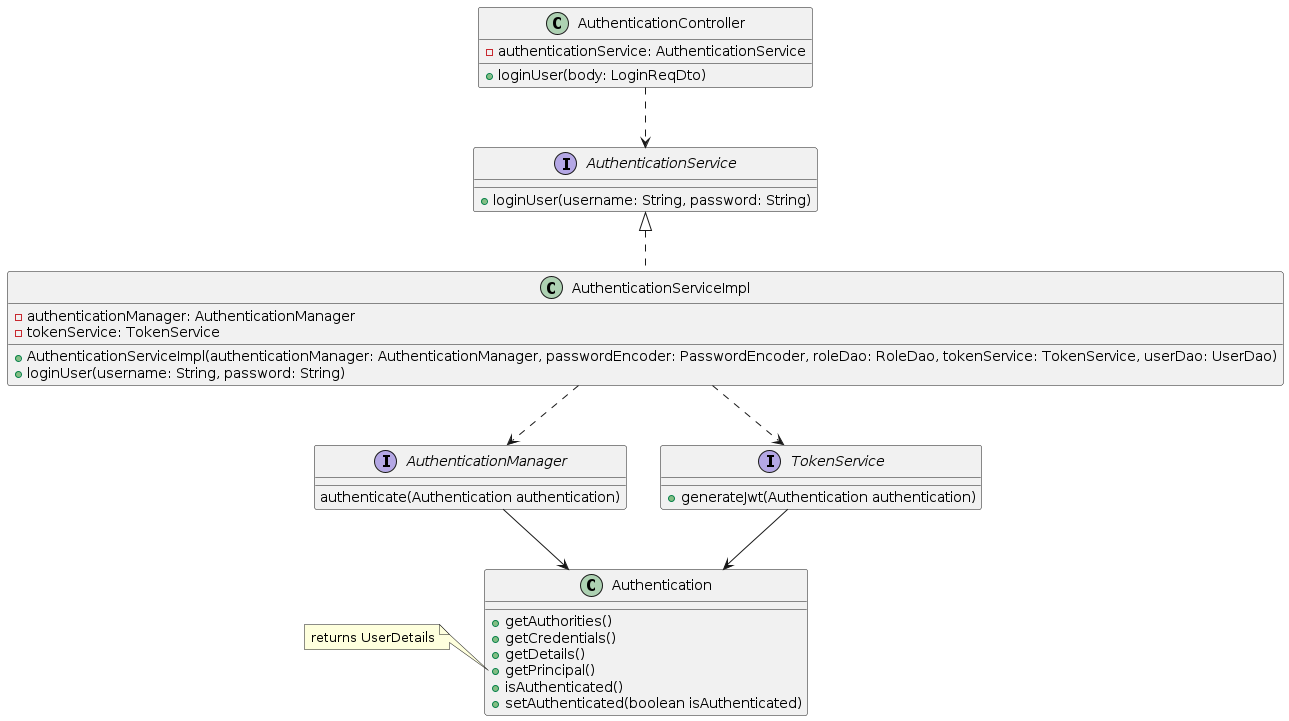

The diagram above was rendered by PlantUML. Its source (embedded in the PNG):
@startuml
class AuthenticationController {
  - authenticationService: AuthenticationService
  + loginUser(body: LoginReqDto)
}

interface AuthenticationService {
  + loginUser(username: String, password: String)
}

class AuthenticationServiceImpl implements AuthenticationService {
  - authenticationManager: AuthenticationManager
  - tokenService: TokenService
  + AuthenticationServiceImpl(authenticationManager: AuthenticationManager, passwordEncoder: PasswordEncoder, roleDao: RoleDao, tokenService: TokenService, userDao: UserDao)
  + loginUser(username: String, password: String)
}

interface AuthenticationManager {
  authenticate(Authentication authentication)
}

interface TokenService {
  + generateJwt(Authentication authentication)
}

class Authentication {
  + getAuthorities()
  + getCredentials()
  + getDetails()
  + getPrincipal()
  + isAuthenticated()
  + setAuthenticated(boolean isAuthenticated)
}

AuthenticationServiceImpl ..> AuthenticationManager
AuthenticationServiceImpl ..> TokenService
AuthenticationManager --> Authentication
TokenService --> Authentication
AuthenticationController ..> AuthenticationService

note left of Authentication::getPrincipal
  returns UserDetails
end note
@enduml